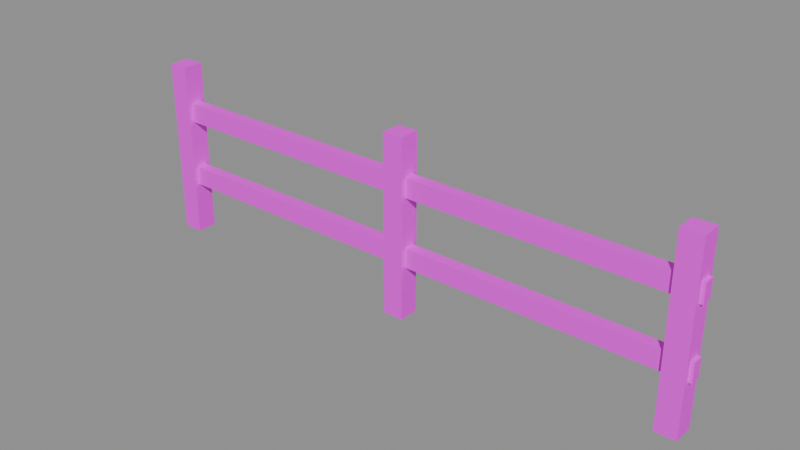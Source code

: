 # Source: env_fence.blend  (saved by Blender 5.0.119; exported with 4.5.12 LTS)
import bpy
from mathutils import Matrix  # noqa: F401  (used for matrix-valued properties, if any)

bpy.ops.wm.read_factory_settings(use_empty=True)
scene = bpy.context.scene
scene.name = 'Scene'

# ---- images (referenced by path relative to the original .blend; pixels are not part of the script)
import os
ASSET_DIR = os.environ.get("B2B_ASSET_DIR", "")  # directory of the original .blend (textures are referenced by path, not embedded)
HERE = os.path.dirname(os.path.abspath(__file__))  # packed textures are extracted next to this script under _unpacked/

def load_image(name, relpath, width, height, colorspace="sRGB"):
    """Load a texture the original file referenced (path relative to the .blend, or extracted next to this script)."""
    p = next((c for c in (os.path.join(HERE, relpath), os.path.join(ASSET_DIR, relpath)) if relpath and os.path.exists(c)), "")
    if p:
        img = bpy.data.images.load(p, check_existing=True)
        img.name = name
    else:  # same state as the original file: an image datablock whose file is absent (Cycles renders it pink)
        img = bpy.data.images.new(name, width, height)
        img.source = "FILE"
        img.filepath = "//" + (relpath or name)
    img.colorspace_settings.name = colorspace
    return img
img_fence_wood_png = load_image('fence_wood.png', 'fence_wood.png', 1024, 1024, 'sRGB')

# ---- materials (node trees are filled in below, after node groups)
mat_fence_wood = bpy.data.materials.new('fence_wood')

# ---- material node trees
mat_fence_wood.use_nodes = True; mat_fence_wood.node_tree.nodes.clear()
_N = mat_fence_wood.node_tree.nodes; _L = mat_fence_wood.node_tree.links
n0 = _N.new('ShaderNodeBsdfPrincipled'); n0.name = 'Principled BSDF'; n0.location = (-200, 100)
n0.inputs[2].default_value = 0.85
n1 = _N.new('ShaderNodeOutputMaterial'); n1.name = 'Material Output'; n1.location = (200, 100)
n2 = _N.new('ShaderNodeTexImage'); n2.name = 'Image Texture'; n2.location = (0, 0)
n2.image = img_fence_wood_png
_L.new(n0.outputs[0], n1.inputs[0])
_L.new(n2.outputs[0], n0.inputs[0])
n1.is_active_output = True

# ---- meshes
me_env_fence = bpy.data.meshes.new('env_fence')
me_env_fence.from_pydata([(-2.075, -0.075, 0.0), (-2.075, -0.075, 1.3), (-2.075, 0.075, 0.0), (-2.075, 0.075, 1.3), (-1.925, -0.075, 0.0), (-1.925, -0.075, 1.3), (-1.925, 0.075, 0.0), (-1.925, 0.075, 1.3), (-0.075, -0.075, 0.0), (-0.075, -0.075, 1.3), (-0.075, 0.075, 0.0), (-0.075, 0.075, 1.3), (0.075, -0.075, 0.0), (0.075, -0.075, 1.3), (0.075, 0.075, 0.0), (0.075, 0.075, 1.3), (1.925, -0.075, 0.0), (1.925, -0.075, 1.3), (1.925, 0.075, 0.0), (1.925, 0.075, 1.3), (2.075, -0.075, 0.0), (2.075, -0.075, 1.3), (2.075, 0.075, 0.0), (2.075, 0.075, 1.3), (-2.1, -0.04, 0.38), (-2.1, -0.04, 0.52), (-2.1, 0.04, 0.38), (-2.1, 0.04, 0.52), (2.1, -0.04, 0.38), (2.1, -0.04, 0.52), (2.1, 0.04, 0.38), (2.1, 0.04, 0.52), (-2.1, -0.04, 0.88), (-2.1, -0.04, 1.02), (-2.1, 0.04, 0.88), (-2.1, 0.04, 1.02), (2.1, -0.04, 0.88), (2.1, -0.04, 1.02), (2.1, 0.04, 0.88), (2.1, 0.04, 1.02)], [], [(0, 1, 3, 2), (2, 3, 7, 6), (6, 7, 5, 4), (4, 5, 1, 0), (2, 6, 4, 0), (7, 3, 1, 5), (8, 9, 11, 10), (10, 11, 15, 14), (14, 15, 13, 12), (12, 13, 9, 8), (10, 14, 12, 8), (15, 11, 9, 13), (16, 17, 19, 18), (18, 19, 23, 22), (22, 23, 21, 20), (20, 21, 17, 16), (18, 22, 20, 16), (23, 19, 17, 21), (24, 25, 27, 26), (26, 27, 31, 30), (30, 31, 29, 28), (28, 29, 25, 24), (26, 30, 28, 24), (31, 27, 25, 29), (32, 33, 35, 34), (34, 35, 39, 38), (38, 39, 37, 36), (36, 37, 33, 32), (34, 38, 36, 32), (39, 35, 33, 37)])
_uv = me_env_fence.uv_layers.new(name='Float2')
_uv.uv.foreach_set('vector', [-0.15, 0.0, -0.15, 2.6, 0.15, 2.6, 0.15, 0.0, -4.15, 0.0, -4.15, 2.6, -3.85, 2.6, -3.85, 0.0, 0.15, 0.0, 0.15, 2.6, -0.15, 2.6, -0.15, 0.0, -3.85, 0.0, -3.85, 2.6, -4.15, 2.6, -4.15, 0.0, -4.15, 0.15, -3.85, 0.15, -3.85, -0.15, -4.15, -0.15, -3.85, 0.15, -4.15, 0.15, -4.15, -0.15, -3.85, -0.15, -0.15, 0.0, -0.15, 2.6, 0.15, 2.6, 0.15, 0.0, -0.15, 0.0, -0.15, 2.6, 0.15, 2.6, 0.15, 0.0, 0.15, 0.0, 0.15, 2.6, -0.15, 2.6, -0.15, 0.0, 0.15, 0.0, 0.15, 2.6, -0.15, 2.6, -0.15, 0.0, -0.15, 0.15, 0.15, 0.15, 0.15, -0.15, -0.15, -0.15, 0.15, 0.15, -0.15, 0.15, -0.15, -0.15, 0.15, -0.15, -0.15, 0.0, -0.15, 2.6, 0.15, 2.6, 0.15, 0.0, 3.85, 0.0, 3.85, 2.6, 4.15, 2.6, 4.15, 0.0, 0.15, 0.0, 0.15, 2.6, -0.15, 2.6, -0.15, 0.0, 4.15, 0.0, 4.15, 2.6, 3.85, 2.6, 3.85, 0.0, 3.85, 0.15, 4.15, 0.15, 4.15, -0.15, 3.85, -0.15, 4.15, 0.15, 3.85, 0.15, 3.85, -0.15, 4.15, -0.15, -0.08, 0.76, -0.08, 1.04, 0.08, 1.04, 0.08, 0.76, -4.2, 0.76, -4.2, 1.04, 4.2, 1.04, 4.2, 0.76, 0.08, 0.76, 0.08, 1.04, -0.08, 1.04, -0.08, 0.76, 4.2, 0.76, 4.2, 1.04, -4.2, 1.04, -4.2, 0.76, -4.2, 0.08, 4.2, 0.08, 4.2, -0.08, -4.2, -0.08, 4.2, 0.08, -4.2, 0.08, -4.2, -0.08, 4.2, -0.08, -0.08, 1.76, -0.08, 2.04, 0.08, 2.04, 0.08, 1.76, -4.2, 1.76, -4.2, 2.04, 4.2, 2.04, 4.2, 1.76, 0.08, 1.76, 0.08, 2.04, -0.08, 2.04, -0.08, 1.76, 4.2, 1.76, 4.2, 2.04, -4.2, 2.04, -4.2, 1.76, -4.2, 0.08, 4.2, 0.08, 4.2, -0.08, -4.2, -0.08, 4.2, 0.08, -4.2, 0.08, -4.2, -0.08, 4.2, -0.08])
me_env_fence.materials.append(mat_fence_wood)
me_env_fence.update()

# ---- objects
ob_env_fence = bpy.data.objects.new('env_fence', me_env_fence)

# ---- transforms, parenting, visibility, modifiers, constraints
ob_env_fence.location = (0.0, 0.0, 0.0)

# ---- collection membership
scene.collection.objects.link(ob_env_fence)

# ---- scene / render settings (as saved in the file)
scene.frame_start = 1; scene.frame_end = 250; scene.frame_set(1)
scene.render.engine = 'BLENDER_EEVEE_NEXT'
scene.render.fps = 30
scene.render.bake_bias = 0.0
scene.render.bake_samples = 0
scene.cycles.sampling_pattern = 'TABULATED_SOBOL'
scene.eevee.use_volume_custom_range = False
bpy.context.view_layer.update()

# ---- added for rendering (the .blend has no active camera and no usable light): camera, sun + grey world if the file has none
cam_auto = bpy.data.cameras.new('AutoCamera')
cam_auto.lens = 50.0
cam_auto.sensor_width = 36.0
cam_auto.clip_end = 1000.0
ob_auto_camera = bpy.data.objects.new('AutoCamera', cam_auto)
scene.collection.objects.link(ob_auto_camera)
ob_auto_camera.location = (4.0702, -4.88424, 3.90616)
ob_auto_camera.rotation_euler = (1.09748, -7.21219e-08, 0.694738)
scene.camera = ob_auto_camera
light_auto_sun = bpy.data.lights.new('AutoSun', 'SUN')
light_auto_sun.energy = 3.0
light_auto_sun.angle = 0.0523599
ob_auto_sun = bpy.data.objects.new('AutoSun', light_auto_sun)
scene.collection.objects.link(ob_auto_sun)
ob_auto_sun.rotation_euler = (0.872665, 0.174533, 0.523599)
if scene.world is None:
    world_auto = bpy.data.worlds.new('AutoWorld')
    world_auto.color = (0.3, 0.3, 0.3)
    scene.world = world_auto
bpy.context.view_layer.update()
